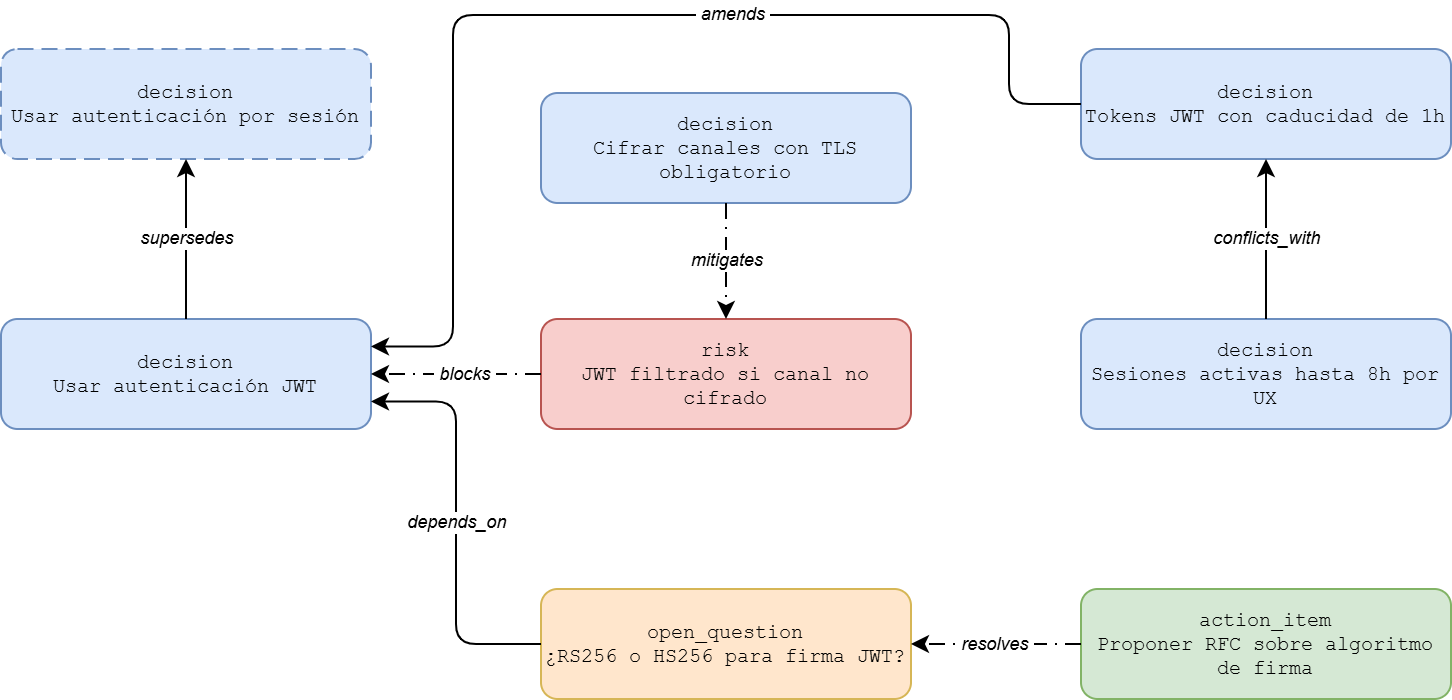

The diagram above was exported from draw.io. Its source (the exported page's mxGraphModel, read from the mxfile embedded in the PNG):
<mxGraphModel dx="1406" dy="780" grid="1" gridSize="10" guides="1" tooltips="1" connect="1" arrows="1" fold="1" page="1" pageScale="1" pageWidth="1169" pageHeight="827" math="0" shadow="0">
  <root>
    <mxCell id="0" />
    <mxCell id="1" parent="0" />
    <mxCell id="2" parent="1" style="rounded=1;whiteSpace=wrap;html=1;fillColor=#dae8fc;strokeColor=#6c8ebf;dashed=1;dashPattern=8 4;fontFamily=Courier New;fontSize=10;align=center;" value="decision&#10;Usar autenticación por sesión" vertex="1">
      <mxGeometry height="55" width="185" x="50" y="50" as="geometry" />
    </mxCell>
    <mxCell id="3" parent="1" style="rounded=1;whiteSpace=wrap;html=1;fillColor=#dae8fc;strokeColor=#6c8ebf;fontFamily=Courier New;fontSize=10;align=center;" value="decision&#10;Usar autenticación JWT" vertex="1">
      <mxGeometry height="55" width="185" x="50" y="185" as="geometry" />
    </mxCell>
    <mxCell id="4" parent="1" style="rounded=1;whiteSpace=wrap;html=1;fillColor=#dae8fc;strokeColor=#6c8ebf;fontFamily=Courier New;fontSize=10;align=center;" value="decision&#10;Cifrar canales con TLS obligatorio" vertex="1">
      <mxGeometry height="55" width="185" x="320" y="72" as="geometry" />
    </mxCell>
    <mxCell id="5" parent="1" style="rounded=1;whiteSpace=wrap;html=1;fillColor=#f8cecc;strokeColor=#b85450;fontFamily=Courier New;fontSize=10;align=center;" value="risk&#10;JWT filtrado si canal no cifrado" vertex="1">
      <mxGeometry height="55" width="185" x="320" y="185" as="geometry" />
    </mxCell>
    <mxCell id="6" parent="1" style="rounded=1;whiteSpace=wrap;html=1;fillColor=#dae8fc;strokeColor=#6c8ebf;fontFamily=Courier New;fontSize=10;align=center;" value="decision&#10;Tokens JWT con caducidad de 1h" vertex="1">
      <mxGeometry height="55" width="185" x="590" y="50" as="geometry" />
    </mxCell>
    <mxCell id="7" parent="1" style="rounded=1;whiteSpace=wrap;html=1;fillColor=#dae8fc;strokeColor=#6c8ebf;fontFamily=Courier New;fontSize=10;align=center;" value="decision&#10;Sesiones activas hasta 8h por UX" vertex="1">
      <mxGeometry height="55" width="185" x="590" y="185" as="geometry" />
    </mxCell>
    <mxCell id="8" parent="1" style="rounded=1;whiteSpace=wrap;html=1;fillColor=#ffe6cc;strokeColor=#d6b656;fontFamily=Courier New;fontSize=10;align=center;" value="open_question&#10;¿RS256 o HS256 para firma JWT?" vertex="1">
      <mxGeometry height="55" width="185" x="320" y="320" as="geometry" />
    </mxCell>
    <mxCell id="9" parent="1" style="rounded=1;whiteSpace=wrap;html=1;fillColor=#d5e8d4;strokeColor=#82b366;fontFamily=Courier New;fontSize=10;align=center;" value="action_item&#10;Proponer RFC sobre algoritmo de firma" vertex="1">
      <mxGeometry height="55" width="185" x="590" y="320" as="geometry" />
    </mxCell>
    <mxCell id="10" edge="1" parent="1" source="3" style="edgeStyle=orthogonalEdgeStyle;html=1;fontSize=9;fontStyle=2;exitX=0.5;exitY=0;exitDx=0;exitDy=0;entryX=0.5;entryY=1;entryDx=0;entryDy=0;" target="2" value="supersedes">
      <mxGeometry relative="1" as="geometry" />
    </mxCell>
    <mxCell id="11" edge="1" parent="1" source="5" style="edgeStyle=orthogonalEdgeStyle;html=1;fontSize=9;fontStyle=2;exitX=0;exitY=0.5;exitDx=0;exitDy=0;entryX=1;entryY=0.5;entryDx=0;entryDy=0;dashed=1;dashPattern=8 4 1 4;" target="3" value="&amp;nbsp;blocks&amp;nbsp;">
      <mxGeometry relative="1" x="-0.1059" as="geometry">
        <mxPoint as="offset" />
      </mxGeometry>
    </mxCell>
    <mxCell id="12" edge="1" parent="1" source="4" style="edgeStyle=orthogonalEdgeStyle;html=1;fontSize=9;fontStyle=2;exitX=0.5;exitY=1;exitDx=0;exitDy=0;entryX=0.5;entryY=0;entryDx=0;entryDy=0;dashed=1;dashPattern=8 4 1 4;" target="5" value="mitigates">
      <mxGeometry relative="1" as="geometry" />
    </mxCell>
    <mxCell id="13" edge="1" parent="1" source="6" style="edgeStyle=orthogonalEdgeStyle;html=1;fontSize=9;fontStyle=2;entryX=1;entryY=0.25;entryDx=0;entryDy=0;exitX=0;exitY=0.5;exitDx=0;exitDy=0;" target="3" value="&amp;nbsp;amends&amp;nbsp;">
      <mxGeometry relative="1" x="-0.2235" as="geometry">
        <mxPoint as="offset" />
        <Array as="points">
          <mxPoint x="554" y="77" />
          <mxPoint x="554" y="33" />
          <mxPoint x="276" y="33" />
          <mxPoint x="276" y="199" />
        </Array>
        <mxPoint x="279" y="-2" as="sourcePoint" />
      </mxGeometry>
    </mxCell>
    <mxCell id="14" edge="1" parent="1" source="7" style="edgeStyle=orthogonalEdgeStyle;html=1;fontSize=9;fontStyle=2;exitX=0.5;exitY=0;exitDx=0;exitDy=0;entryX=0.5;entryY=1;entryDx=0;entryDy=0;" target="6" value="conflicts_with">
      <mxGeometry relative="1" as="geometry" />
    </mxCell>
    <mxCell id="15" edge="1" parent="1" source="8" style="edgeStyle=orthogonalEdgeStyle;html=1;fontSize=9;fontStyle=2;exitX=0;exitY=0.5;exitDx=0;exitDy=0;entryX=1;entryY=0.75;entryDx=0;entryDy=0;" target="3" value="depends_on">
      <mxGeometry relative="1" as="geometry" />
    </mxCell>
    <mxCell id="16" edge="1" parent="1" source="9" style="edgeStyle=orthogonalEdgeStyle;html=1;fontSize=9;fontStyle=2;exitX=0;exitY=0.5;exitDx=0;exitDy=0;entryX=1;entryY=0.5;entryDx=0;entryDy=0;dashed=1;dashPattern=8 4 1 4;" target="8" value="&amp;nbsp;resolves&amp;nbsp;">
      <mxGeometry relative="1" as="geometry" />
    </mxCell>
  </root>
</mxGraphModel>